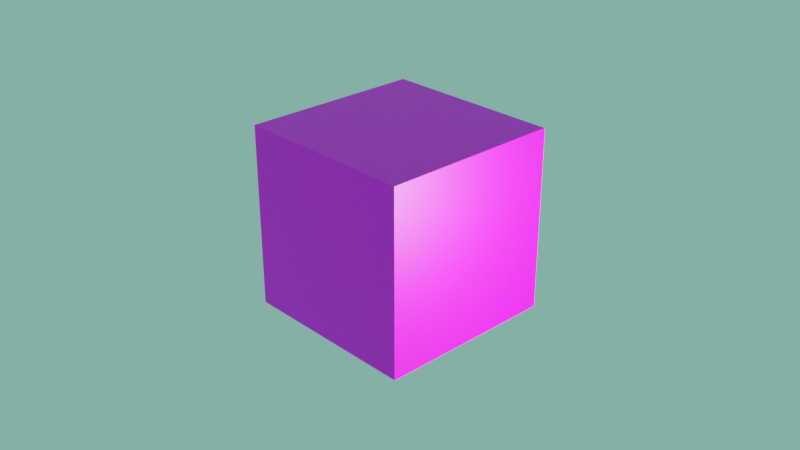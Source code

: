 # Source: M3G_Textured_cube.blend  (saved by Blender 3.6.14; exported with 4.5.12 LTS)
import bpy
from mathutils import Matrix  # noqa: F401  (used for matrix-valued properties, if any)

bpy.ops.wm.read_factory_settings(use_empty=True)
scene = bpy.context.scene
scene.name = 'Scene'

# ---- collections
col_collection = bpy.data.collections.new('Collection'); scene.collection.children.link(col_collection)

# ---- images (referenced by path relative to the original .blend; pixels are not part of the script)
import os
ASSET_DIR = os.environ.get("B2B_ASSET_DIR", "")  # directory of the original .blend (textures are referenced by path, not embedded)
HERE = os.path.dirname(os.path.abspath(__file__))  # packed textures are extracted next to this script under _unpacked/

def load_image(name, relpath, width, height, colorspace="sRGB"):
    """Load a texture the original file referenced (path relative to the .blend, or extracted next to this script)."""
    p = next((c for c in (os.path.join(HERE, relpath), os.path.join(ASSET_DIR, relpath)) if relpath and os.path.exists(c)), "")
    if p:
        img = bpy.data.images.load(p, check_existing=True)
        img.name = name
    else:  # same state as the original file: an image datablock whose file is absent (Cycles renders it pink)
        img = bpy.data.images.new(name, width, height)
        img.source = "FILE"
        img.filepath = "//" + (relpath or name)
    img.colorspace_settings.name = colorspace
    return img
img_brick128d_png = load_image('brick128D.png', 'brick128D.png', 1024, 1024, 'sRGB')

# ---- materials (node trees are filled in below, after node groups)
mat_128x128texture = bpy.data.materials.new('128x128Texture')
mat_128x128texture.use_transparent_shadow = False

# ---- material node trees
mat_128x128texture.use_nodes = True; mat_128x128texture.node_tree.nodes.clear()
_N = mat_128x128texture.node_tree.nodes; _L = mat_128x128texture.node_tree.links
n0 = _N.new('ShaderNodeMapping'); n0.name = 'Mapping'; n0.location = (-460, 240)
n1 = _N.new('ShaderNodeTexCoord'); n1.name = 'Texture Coordinate'; n1.location = (-640, 240)
n2 = _N.new('ShaderNodeOutputMaterial'); n2.name = 'Material Output'; n2.location = (295, 254)
n3 = _N.new('ShaderNodeBsdfPrincipled'); n3.name = 'Principled BSDF'; n3.location = (0, 270)
n3.distribution = 'GGX'
n3.subsurface_method = 'RANDOM_WALK_SKIN'
n3.inputs[3].default_value = 1.45
n3.inputs[27].default_value = (0.0, 0.0, 0.0, 1.0)
n3.inputs[28].default_value = 1.0
n4 = _N.new('ShaderNodeTexImage'); n4.name = 'Image Texture'; n4.location = (-280, 280)
n4.image = img_brick128d_png
_L.new(n3.outputs[0], n2.inputs[0])
_L.new(n0.outputs[0], n4.inputs[0])
_L.new(n1.outputs[2], n0.inputs[0])
_L.new(n4.outputs[0], n3.inputs[0])
n2.is_active_output = True

# ---- world
world_world = bpy.data.worlds.new('World'); scene.world = world_world
world_world.use_nodes = True; world_world.node_tree.nodes.clear()
_N = world_world.node_tree.nodes; _L = world_world.node_tree.links
n0 = _N.new('ShaderNodeOutputWorld'); n0.name = 'World Output'; n0.location = (300, 300)
n1 = _N.new('ShaderNodeBackground'); n1.name = 'Background'; n1.location = (10, 300)
n1.inputs[0].default_value = (0.1999, 0.4869, 0.3945, 1.0)
_L.new(n1.outputs[0], n0.inputs[0])
n0.is_active_output = True
world_world.color = (0.05088, 0.05088, 0.05088)
world_world.use_sun_shadow = False
world_world.sun_shadow_jitter_overblur = 0.0

# ---- cameras
cam_camera = bpy.data.cameras.new('Camera')
cam_camera.clip_end = 100.0
cam_camera.ortho_scale = 7.314

# ---- lights
light_light = bpy.data.lights.new('Light', 'POINT')
light_light.transmission_factor = 0.0
light_light.energy = 1000.0
light_light.shadow_soft_size = 0.1
light_light.shadow_maximum_resolution = 0.006
light_light.use_absolute_resolution = True

# ---- meshes
me_cube = bpy.data.meshes.new('Cube')
me_cube.from_pydata([(-1.0, -1.0, -1.0), (-1.0, -1.0, 1.0), (-1.0, 1.0, -1.0), (-1.0, 1.0, 1.0), (1.0, -1.0, -1.0), (1.0, -1.0, 1.0), (1.0, 1.0, -1.0), (1.0, 1.0, 1.0)], [], [(0, 1, 3, 2), (2, 3, 7, 6), (6, 7, 5, 4), (4, 5, 1, 0), (2, 6, 4, 0), (7, 3, 1, 5)])
_uv = me_cube.uv_layers.new(name='UVMap')
_uv.uv.foreach_set('vector', [-0.001657, -0.007297, 1.006, -0.007297, 1.006, 1.001, -0.001657, 1.001, 0.009331, 0.003691, 0.9952, 0.003691, 0.9952, 0.9895, 0.009331, 0.9895, 0.002845, -0.002794, 1.002, -0.002794, 1.002, 0.996, 0.002845, 0.996, 0.008934, 0.003295, 0.9956, 0.003295, 0.9956, 0.9899, 0.008934, 0.9899, 0.0104, 0.004761, 0.9941, 0.004761, 0.9941, 0.9885, 0.0104, 0.9885, 0.00512, -0.0005196, 0.9994, -0.0005196, 0.9994, 0.9937, 0.00512, 0.9937])
me_cube.materials.append(mat_128x128texture)
me_cube.update()

# ---- objects
ob_light = bpy.data.objects.new('Light', light_light)
ob_camera = bpy.data.objects.new('Camera', cam_camera)
ob_cube = bpy.data.objects.new('Cube', me_cube)

# ---- transforms, parenting, visibility, modifiers, constraints
ob_light.location = (3.193, 0.0942, 0.2336)
ob_light.rotation_euler = (0.6503, 0.05522, 1.866)
ob_light.lock_rotations_4d = False
ob_light.empty_display_type = 'ARROWS'
ob_light.color = (0.0, 0.0, 0.0, 0.0)
ob_light.lineart.crease_threshold = 0.0
ob_camera.location = (7.359, -6.926, 4.958)
ob_camera.rotation_euler = (1.109, 0.0, 0.8149)
ob_camera.lock_rotations_4d = False
ob_camera.empty_display_type = 'ARROWS'
ob_camera.color = (0.0, 0.0, 0.0, 0.0)
ob_camera.display_type = 'WIRE'
ob_camera.lineart.crease_threshold = 0.0
ob_cube.location = (0.0, 0.0, 0.0)

# ---- collection membership
col_collection.objects.link(ob_light)
col_collection.objects.link(ob_camera)
col_collection.objects.link(ob_cube)

# ---- scene / render settings (as saved in the file)
scene.camera = ob_camera
scene.frame_start = 1; scene.frame_end = 250; scene.frame_set(1)
scene.render.engine = 'BLENDER_EEVEE_NEXT'
scene.cycles.sampling_pattern = 'TABULATED_SOBOL'
scene.eevee.taa_samples = 32
scene.eevee.use_taa_reprojection = False
scene.view_settings.view_transform = 'Filmic'
bpy.context.view_layer.update()
